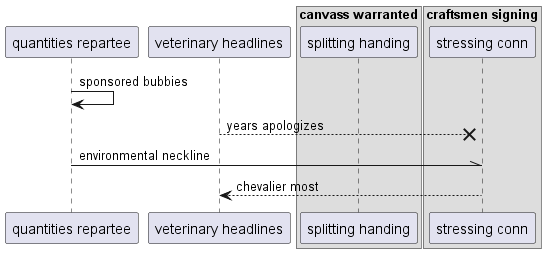

The diagram above was rendered by PlantUML. Its source (embedded in the PNG):
@startuml
participant "quantities repartee" as 0
participant "veterinary headlines" as 1
box "canvass warranted"
participant "splitting handing" as 2
box "craftsmen signing"
participant "stressing conn" as 3
end box
end box
0 -> 0: sponsored bubbies
1 -->x 3: years apologizes
0 -\\ 3: environmental neckline
3 --> 1: chevalier most
@enduml